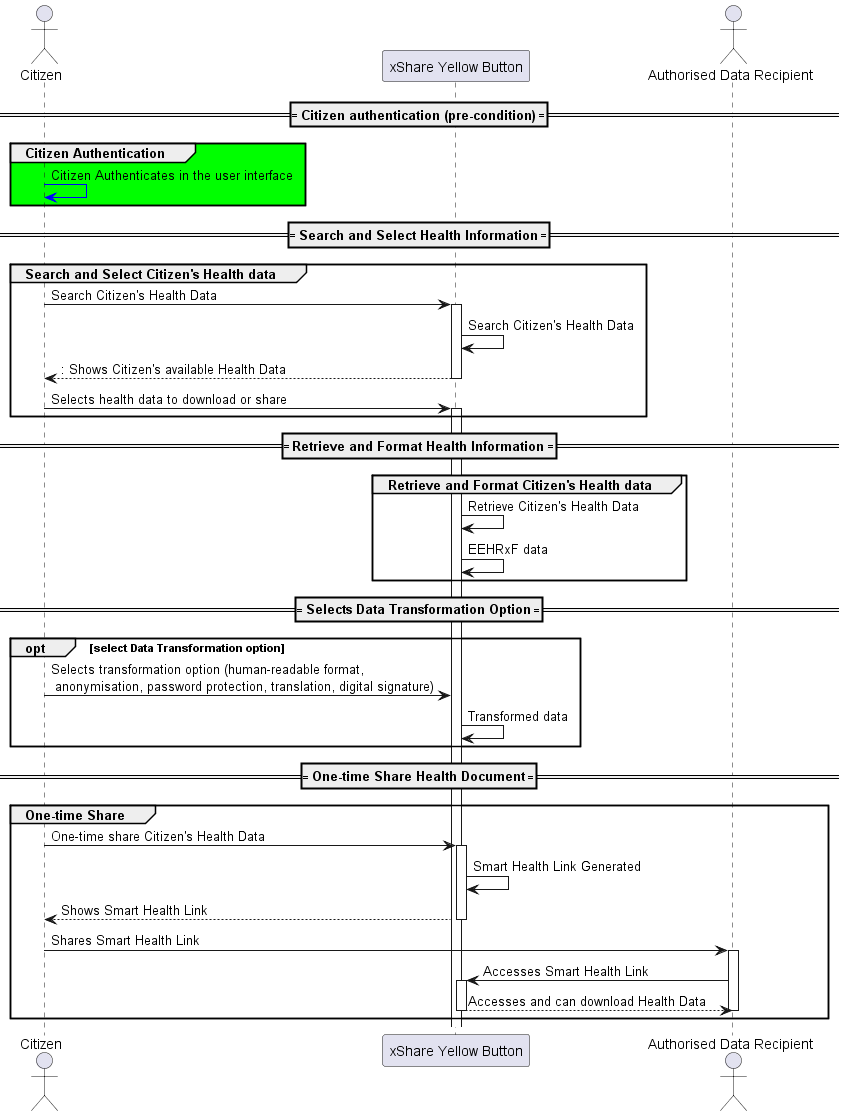

The diagram above was rendered by PlantUML. Its source (embedded in the PNG):
@startuml
actor Citizen
participant "xShare Yellow Button" as xShare
actor "Authorised Data Recipient" as Recipient

==== Citizen authentication (pre-condition) ====
group #00FF00 Citizen Authentication
Citizen -[#blue]> Citizen: Citizen Authenticates in the user interface
end group

==== Search and Select Health Information ====
group Search and Select Citizen's Health data
Citizen -> xShare: Search Citizen's Health Data
activate xShare
xShare -> xShare: Search Citizen's Health Data
return: Shows Citizen's available Health Data
Citizen -> xShare: Selects health data to download or share
activate xShare
end group

==== Retrieve and Format Health Information ====
group Retrieve and Format Citizen's Health data
xShare-> xShare: Retrieve Citizen's Health Data
xShare-> xShare: EEHRxF data
end group

==== Selects Data Transformation Option ====
opt select Data Transformation option
Citizen -> xShare: Selects transformation option (human-readable format, \n anonymisation, password protection, translation, digital signature)
xShare -> xShare: Transformed data
end opt

==== One-time Share Health Document ====
group One-time Share
Citizen -> xShare: One-time share Citizen's Health Data
activate xShare
xShare -> xShare: Smart Health Link Generated
return Shows Smart Health Link
Citizen -> Recipient: Shares Smart Health Link
activate Recipient
Recipient-> xShare: Accesses Smart Health Link
activate xShare
return Accesses and can download Health Data
deactivate Recipient
end group

@enduml